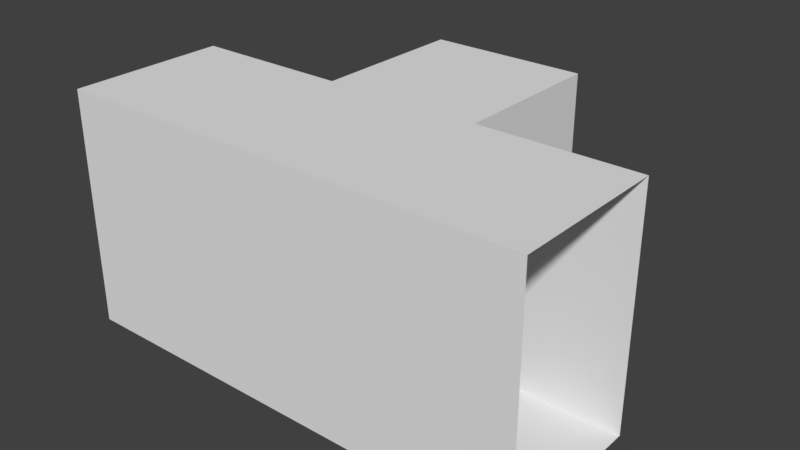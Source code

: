 # Source: intersection_1.blend  (saved by Blender 2.79.0; exported with 4.5.12 LTS)
import bpy
from mathutils import Matrix  # noqa: F401  (used for matrix-valued properties, if any)

bpy.ops.wm.read_factory_settings(use_empty=True)
scene = bpy.context.scene
scene.name = 'Scene'

# ---- collections
col_collection_1 = bpy.data.collections.new('Collection 1'); scene.collection.children.link(col_collection_1)

# ---- materials (node trees are filled in below, after node groups)
mat_material = bpy.data.materials.new('Material')
mat_material.alpha_threshold = 0.0
mat_material.use_transparent_shadow = False
mat_material.roughness = 0.5
mat_material.line_color = (0.0, 0.0, 0.0, 1.0)

# ---- material node trees

# ---- world
world_world = bpy.data.worlds.new('World'); scene.world = world_world
world_world.color = (0.05088, 0.05088, 0.05088)
world_world.use_sun_shadow = False
world_world.sun_shadow_jitter_overblur = 0.0
world_world.cycles.sampling_method = 'MANUAL'

# ---- meshes
me_cube = bpy.data.meshes.new('Cube')
me_cube.from_pydata([(1.0, 0.0, 0.0), (1.0, -4.0, 0.0), (-1.0, -4.0, 0.0), (-1.0, 7.153e-07, 0.0), (1.0, -9.537e-07, 3.0), (1.0, -4.0, 3.0), (-1.0, -4.0, 3.0), (-1.0, 0.0, 3.0), (1.0, -2.0, 0.0), (-1.0, -2.0, 0.0), (1.0, -2.0, 3.0), (-1.0, -2.0, 3.0), (3.0, -2.0, 3.0), (3.0, -2.0, 0.0), (3.0, -4.0, 3.0), (3.0, -4.0, 0.0), (-3.0, -4.0, 0.0), (-3.0, -4.0, 3.0), (-3.0, -2.0, 0.0), (-3.0, -2.0, 3.0)], [], [(8, 9, 2, 1), (10, 5, 6, 11), (6, 2, 16, 17), (9, 3, 7, 11), (8, 1, 15, 13), (0, 8, 10, 4), (4, 10, 11, 7), (0, 3, 9, 8), (2, 6, 5, 1), (1, 5, 14, 15), (10, 8, 13, 12), (5, 10, 12, 14), (11, 6, 17, 19), (2, 9, 18, 16), (9, 11, 19, 18)])
_uv = me_cube.uv_layers.new(name='UVMap')
_uv.uv.foreach_set('vector', [0.5455, 0.2222, 0.5455, 0.4444, 0.3636, 0.4444, 0.3636, 0.2222, 0.1818, 0.4444, 4.335e-08, 0.4444, 8.67e-08, 0.2222, 0.1818, 0.2222, 0.7273, 0.4444, 1.0, 0.4444, 1.0, 0.6667, 0.7273, 0.6667, 0.5455, 1.0, 0.3636, 1.0, 0.3636, 0.6667, 0.5455, 0.6667, 0.5455, 0.2222, 0.3636, 0.2222, 0.3636, 0.0, 0.5455, 0.0, 2.276e-08, 0.6667, 0.1818, 0.6667, 0.1818, 1.0, 0.0, 1.0, 0.3636, 0.4444, 0.1818, 0.4444, 0.1818, 0.2222, 0.3636, 0.2222, 0.7273, 0.2222, 0.7273, 0.4444, 0.5455, 0.4444, 0.5455, 0.2222, 1.0, 0.4444, 0.7273, 0.4444, 0.7273, 0.2222, 1.0, 0.2222, 1.0, 0.2222, 0.7273, 0.2222, 0.7273, 1.325e-07, 1.0, 0.0, 0.3636, 0.6667, 0.3636, 1.0, 0.1818, 1.0, 0.1818, 0.6667, 4.335e-08, 0.4444, 0.1818, 0.4444, 0.1818, 0.6667, 1.3e-07, 0.6667, 0.1818, 0.2222, 8.67e-08, 0.2222, 0.0, 1.06e-07, 0.1818, 0.0, 0.3636, 0.4444, 0.5455, 0.4444, 0.5455, 0.6667, 0.3636, 0.6667, 0.5455, 1.0, 0.5455, 0.6667, 0.7273, 0.6667, 0.7273, 1.0])
me_cube.materials.append(mat_material)
me_cube.use_remesh_preserve_volume = False
me_cube.use_remesh_preserve_attributes = False
me_cube.use_mirror_vertex_groups = False
me_cube.update()

# ---- objects
ob_cube = bpy.data.objects.new('Cube', me_cube)

# ---- transforms, parenting, visibility, modifiers, constraints
ob_cube.location = (0.0, 0.0, 0.0)
ob_cube.lock_rotations_4d = False
ob_cube.empty_display_type = 'ARROWS'
ob_cube.lineart.crease_threshold = 0.0

# ---- collection membership
col_collection_1.objects.link(ob_cube)

# ---- scene / render settings (as saved in the file)
scene.frame_start = 1; scene.frame_end = 250; scene.frame_set(1)
scene.render.engine = 'BLENDER_EEVEE_NEXT'
scene.render.resolution_percentage = 50
scene.render.dither_intensity = 0.0
scene.cycles.use_denoising = False
scene.cycles.samples = 128
scene.cycles.sampling_pattern = 'TABULATED_SOBOL'
scene.cycles.use_adaptive_sampling = False
scene.cycles.use_light_tree = False
scene.cycles.blur_glossy = 0.0
scene.cycles.sample_clamp_indirect = 0.0
scene.view_settings.view_transform = 'Standard'
bpy.context.view_layer.update()

# ---- added for rendering (the .blend has no active camera and no usable light): camera, sun
cam_auto = bpy.data.cameras.new('AutoCamera')
cam_auto.lens = 50.0
cam_auto.sensor_width = 36.0
cam_auto.clip_end = 1000.0
ob_auto_camera = bpy.data.objects.new('AutoCamera', cam_auto)
scene.collection.objects.link(ob_auto_camera)
ob_auto_camera.location = (7.22624, -10.6715, 7.28099)
ob_auto_camera.rotation_euler = (1.09748, -7.21219e-08, 0.694738)
scene.camera = ob_auto_camera
light_auto_sun = bpy.data.lights.new('AutoSun', 'SUN')
light_auto_sun.energy = 3.0
light_auto_sun.angle = 0.0523599
ob_auto_sun = bpy.data.objects.new('AutoSun', light_auto_sun)
scene.collection.objects.link(ob_auto_sun)
ob_auto_sun.rotation_euler = (0.872665, 0.174533, 0.523599)
bpy.context.view_layer.update()
